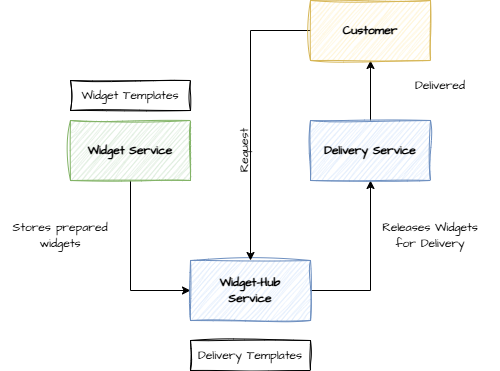

The diagram above was exported from draw.io. Its source (the exported page's mxGraphModel, read from the mxfile embedded in the PNG):
<mxGraphModel dx="735" dy="416" grid="1" gridSize="10" guides="1" tooltips="1" connect="1" arrows="1" fold="1" page="1" pageScale="1" pageWidth="827" pageHeight="1169" math="0" shadow="0">
  <root>
    <mxCell id="0" />
    <mxCell id="1" parent="0" />
    <mxCell id="4-k2PtjaOmG8PWLtO3Ph-8" style="edgeStyle=orthogonalEdgeStyle;rounded=0;orthogonalLoop=1;jettySize=auto;html=1;entryX=0;entryY=0.5;entryDx=0;entryDy=0;" parent="1" source="4-k2PtjaOmG8PWLtO3Ph-1" target="4-k2PtjaOmG8PWLtO3Ph-3" edge="1">
      <mxGeometry relative="1" as="geometry" />
    </mxCell>
    <mxCell id="4-k2PtjaOmG8PWLtO3Ph-1" value="&lt;font data-font-src=&quot;https://fonts.googleapis.com/css?family=Architects+Daughter&quot; face=&quot;Architects Daughter&quot;&gt;Widget Service&lt;/font&gt;" style="rounded=0;whiteSpace=wrap;html=1;sketch=1;curveFitting=1;jiggle=2;fontStyle=1;fillColor=#d5e8d4;strokeColor=#82b366;" parent="1" vertex="1">
      <mxGeometry x="180" y="180" width="120" height="60" as="geometry" />
    </mxCell>
    <mxCell id="4-k2PtjaOmG8PWLtO3Ph-2" value="&lt;font face=&quot;Architects Daughter&quot; data-font-src=&quot;https://fonts.googleapis.com/css?family=Architects+Daughter&quot;&gt;Widget Templates&lt;/font&gt;" style="rounded=0;whiteSpace=wrap;html=1;sketch=1;curveFitting=1;jiggle=2;" parent="1" vertex="1">
      <mxGeometry x="180" y="140" width="120" height="30" as="geometry" />
    </mxCell>
    <mxCell id="4-k2PtjaOmG8PWLtO3Ph-10" style="edgeStyle=orthogonalEdgeStyle;rounded=0;orthogonalLoop=1;jettySize=auto;html=1;exitX=1;exitY=0.5;exitDx=0;exitDy=0;entryX=0.5;entryY=1;entryDx=0;entryDy=0;" parent="1" source="4-k2PtjaOmG8PWLtO3Ph-3" target="4-k2PtjaOmG8PWLtO3Ph-5" edge="1">
      <mxGeometry relative="1" as="geometry" />
    </mxCell>
    <mxCell id="4-k2PtjaOmG8PWLtO3Ph-3" value="&lt;font data-font-src=&quot;https://fonts.googleapis.com/css?family=Architects+Daughter&quot; face=&quot;Architects Daughter&quot;&gt;Widget-Hub&lt;/font&gt;&lt;div&gt;&lt;font data-font-src=&quot;https://fonts.googleapis.com/css?family=Architects+Daughter&quot; face=&quot;Architects Daughter&quot;&gt;Service&lt;/font&gt;&lt;/div&gt;" style="rounded=0;whiteSpace=wrap;html=1;sketch=1;curveFitting=1;jiggle=2;fontStyle=1;fillColor=#dae8fc;strokeColor=#6c8ebf;" parent="1" vertex="1">
      <mxGeometry x="300" y="320" width="120" height="60" as="geometry" />
    </mxCell>
    <mxCell id="4-k2PtjaOmG8PWLtO3Ph-13" style="edgeStyle=orthogonalEdgeStyle;rounded=0;orthogonalLoop=1;jettySize=auto;html=1;exitX=0.5;exitY=0;exitDx=0;exitDy=0;entryX=0.5;entryY=1;entryDx=0;entryDy=0;" parent="1" source="4-k2PtjaOmG8PWLtO3Ph-5" target="4-k2PtjaOmG8PWLtO3Ph-12" edge="1">
      <mxGeometry relative="1" as="geometry" />
    </mxCell>
    <mxCell id="4-k2PtjaOmG8PWLtO3Ph-5" value="&lt;font data-font-src=&quot;https://fonts.googleapis.com/css?family=Architects+Daughter&quot; face=&quot;Architects Daughter&quot;&gt;Delivery Service&lt;/font&gt;" style="rounded=0;whiteSpace=wrap;html=1;sketch=1;curveFitting=1;jiggle=2;fontStyle=1;fillColor=#dae8fc;strokeColor=#6c8ebf;" parent="1" vertex="1">
      <mxGeometry x="420" y="180" width="120" height="60" as="geometry" />
    </mxCell>
    <mxCell id="4-k2PtjaOmG8PWLtO3Ph-7" value="&lt;font face=&quot;Architects Daughter&quot; data-font-src=&quot;https://fonts.googleapis.com/css?family=Architects+Daughter&quot;&gt;Delivery Templates&lt;/font&gt;" style="rounded=0;whiteSpace=wrap;html=1;sketch=1;curveFitting=1;jiggle=2;" parent="1" vertex="1">
      <mxGeometry x="300" y="400" width="120" height="30" as="geometry" />
    </mxCell>
    <mxCell id="4-k2PtjaOmG8PWLtO3Ph-9" value="&lt;font data-font-src=&quot;https://fonts.googleapis.com/css?family=Architects+Daughter&quot; face=&quot;Architects Daughter&quot;&gt;Stores prepared widgets&lt;/font&gt;" style="text;html=1;align=center;verticalAlign=middle;whiteSpace=wrap;rounded=0;" parent="1" vertex="1">
      <mxGeometry x="110" y="280" width="120" height="30" as="geometry" />
    </mxCell>
    <mxCell id="4-k2PtjaOmG8PWLtO3Ph-11" value="&lt;font data-font-src=&quot;https://fonts.googleapis.com/css?family=Architects+Daughter&quot; face=&quot;Architects Daughter&quot;&gt;Releases Widgets for Delivery&lt;/font&gt;" style="text;html=1;align=center;verticalAlign=middle;whiteSpace=wrap;rounded=0;" parent="1" vertex="1">
      <mxGeometry x="480" y="280" width="120" height="30" as="geometry" />
    </mxCell>
    <mxCell id="4-k2PtjaOmG8PWLtO3Ph-14" style="edgeStyle=orthogonalEdgeStyle;rounded=0;orthogonalLoop=1;jettySize=auto;html=1;exitX=0;exitY=0.5;exitDx=0;exitDy=0;entryX=0.5;entryY=0;entryDx=0;entryDy=0;" parent="1" source="4-k2PtjaOmG8PWLtO3Ph-12" target="4-k2PtjaOmG8PWLtO3Ph-3" edge="1">
      <mxGeometry relative="1" as="geometry" />
    </mxCell>
    <mxCell id="4-k2PtjaOmG8PWLtO3Ph-12" value="&lt;font data-font-src=&quot;https://fonts.googleapis.com/css?family=Architects+Daughter&quot; face=&quot;Architects Daughter&quot;&gt;Customer&lt;/font&gt;" style="rounded=0;whiteSpace=wrap;html=1;sketch=1;curveFitting=1;jiggle=2;fontStyle=1;fillColor=#fff2cc;strokeColor=#d6b656;" parent="1" vertex="1">
      <mxGeometry x="420" y="60" width="120" height="60" as="geometry" />
    </mxCell>
    <mxCell id="4-k2PtjaOmG8PWLtO3Ph-15" value="&lt;font data-font-src=&quot;https://fonts.googleapis.com/css?family=Architects+Daughter&quot; face=&quot;Architects Daughter&quot;&gt;Request&lt;/font&gt;" style="text;html=1;align=center;verticalAlign=middle;whiteSpace=wrap;rounded=0;rotation=-90;" parent="1" vertex="1">
      <mxGeometry x="294" y="195" width="120" height="30" as="geometry" />
    </mxCell>
    <mxCell id="4-k2PtjaOmG8PWLtO3Ph-17" value="&lt;font data-font-src=&quot;https://fonts.googleapis.com/css?family=Architects+Daughter&quot; face=&quot;Architects Daughter&quot;&gt;Delivered&lt;/font&gt;" style="text;html=1;align=center;verticalAlign=middle;whiteSpace=wrap;rounded=0;" parent="1" vertex="1">
      <mxGeometry x="490" y="130" width="120" height="30" as="geometry" />
    </mxCell>
  </root>
</mxGraphModel>